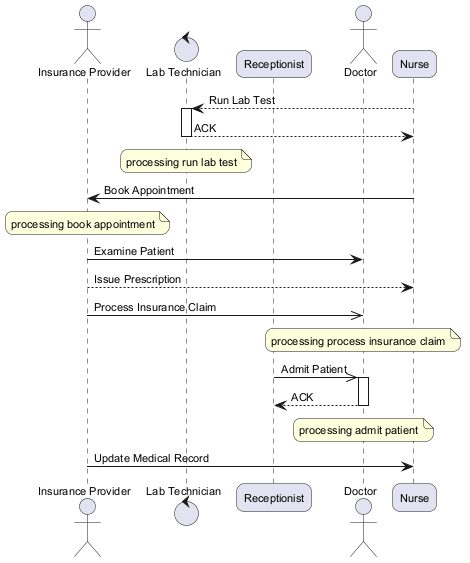

The diagram above was rendered by PlantUML. Its source (embedded in the PNG):
@startuml
skinparam backgroundColor #FFFFFF
skinparam roundCorner 15
skinparam defaultFontSize 11
actor "Insurance Provider" as IP
control "Lab Technician" as LT
participant "Receptionist" as R
actor "Doctor" as D
participant "Nurse" as N
N --> LT : Run Lab Test
activate LT
LT --> N : ACK
deactivate LT
note over LT : processing run lab test
N -> IP : Book Appointment
note over IP : processing book appointment
IP -> D : Examine Patient
IP --> N : Issue Prescription
IP ->> D : Process Insurance Claim
note over D : processing process insurance claim
R ->> D : Admit Patient
activate D
D --> R : ACK
deactivate D
note over D : processing admit patient
IP -> N : Update Medical Record
@enduml